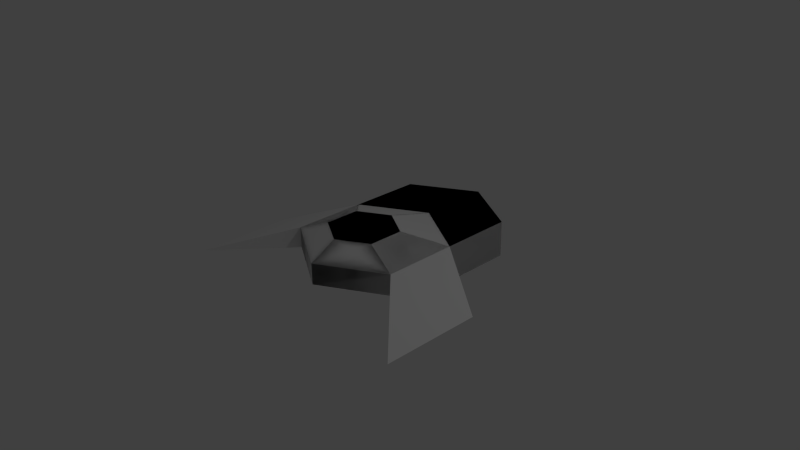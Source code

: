 # Source: ship.blend  (saved by Blender 2.72.0; exported with 4.5.12 LTS)
import bpy
from mathutils import Matrix  # noqa: F401  (used for matrix-valued properties, if any)

bpy.ops.wm.read_factory_settings(use_empty=True)
scene = bpy.context.scene
scene.name = 'Scene'

# ---- collections
col_collection_1 = bpy.data.collections.new('Collection 1'); scene.collection.children.link(col_collection_1)

# ---- world
world_world = bpy.data.worlds.new('World'); scene.world = world_world
world_world.color = (0.05088, 0.05088, 0.05088)
world_world.use_sun_shadow = False
world_world.sun_shadow_jitter_overblur = 0.0
world_world.cycles.sampling_method = 'MANUAL'
world_world.cycles.sample_map_resolution = 256

# ---- cameras
cam_camera = bpy.data.cameras.new('Camera')
cam_camera.clip_end = 100.0
cam_camera.lens = 35.0
cam_camera.sensor_width = 32.0
cam_camera.sensor_height = 18.0
cam_camera.ortho_scale = 7.314
cam_camera.dof.focus_distance = 0.0
cam_camera.dof.aperture_fstop = 128.0

# ---- lights
light_lamp = bpy.data.lights.new('Lamp', 'POINT')
light_lamp.transmission_factor = 0.0
light_lamp.cutoff_distance = 30.0
light_lamp.energy = 100.0
light_lamp.shadow_buffer_clip_start = 1.001
light_lamp.shadow_soft_size = 0.1
light_lamp.shadow_maximum_resolution = 0.006
light_lamp.use_absolute_resolution = True
light_lamp.cycles.use_multiple_importance_sampling = False

# ---- meshes
me_cylinder_003 = bpy.data.meshes.new('Cylinder.003')
me_cylinder_003.from_pydata([(0.0, 1.0, -0.0427), (0.0, 1.0, 0.25), (0.866, 0.5, -0.0427), (0.866, 0.5, 0.25), (0.866, -0.5, -0.25), (0.866, -0.5, 0.25), (-8.742e-08, -1.0, -0.25), (-8.742e-08, -1.0, 0.25), (-0.866, -0.5, -0.25), (-0.866, -0.5, 0.25), (-0.866, 0.5, -0.0427), (-0.866, 0.5, 0.25), (0.866, -1.489, -0.25), (0.866, -1.489, 0.25), (-1.896e-07, -1.989, -0.25), (-1.896e-07, -1.989, 0.25), (-0.866, -1.489, -0.25), (-0.866, -1.489, 0.25), (0.866, -1.489, -0.25), (0.866, -1.489, 0.25), (-1.896e-07, -1.989, -0.25), (-1.896e-07, -1.989, 0.25), (-0.866, -1.489, -0.25), (-0.866, -1.489, 0.25), (1.797, 1.412, -0.09898), (1.797, 0.08076, -0.09898), (-9.279e-09, 0.6345, 0.4444), (0.415, 0.3949, 0.4444), (0.415, -0.08423, 0.4444), (-5.117e-08, -0.3238, 0.4444), (-0.415, -0.08423, 0.4444), (-0.415, 0.3949, 0.4444)], [], [(0, 1, 3, 2), (2, 24, 25, 4), (7, 9, 17, 15), (9, 8, 16, 17), (1, 11, 31, 26), (10, 11, 1, 0), (8, 9, 11, 10), (0, 2, 4, 6, 8, 10), (15, 17, 23, 21), (17, 16, 22, 23), (8, 6, 14, 16), (5, 7, 15, 13), (6, 4, 12, 14), (4, 5, 13, 12), (18, 19, 21, 20), (20, 21, 23, 22), (16, 14, 20, 22), (13, 15, 21, 19), (14, 12, 18, 20), (12, 13, 19, 18), (5, 4, 25), (3, 5, 25, 24), (3, 24, 2), (27, 26, 31, 30, 29, 28), (11, 9, 30, 31), (9, 7, 29, 30), (7, 5, 28, 29), (5, 3, 27, 28), (3, 1, 26, 27)])
me_cylinder_003.use_remesh_preserve_volume = False
me_cylinder_003.use_remesh_preserve_attributes = False
me_cylinder_003.use_mirror_vertex_groups = False
me_cylinder_003.update()
arm_armature = bpy.data.armatures.new('Armature')  # bones are not reproduced

# ---- objects
ob_ship = bpy.data.objects.new('Ship', me_cylinder_003)
ob_armature = bpy.data.objects.new('Armature', arm_armature)
ob_lamp = bpy.data.objects.new('Lamp', light_lamp)
ob_camera = bpy.data.objects.new('Camera', cam_camera)

# ---- transforms, parenting, visibility, modifiers, constraints
ob_ship.location = (0.0, 0.0, 0.0)
ob_ship.rotation_euler = (0.0, 0.0, 3.142)
ob_ship.lineart.crease_threshold = 0.0
_m = ob_ship.modifiers.new('Mirror', 'MIRROR')
ob_armature.location = (-0.1723, -0.5363, 0.8069)
ob_armature.lineart.crease_threshold = 0.0
ob_lamp.location = (4.076, 1.005, 5.904)
ob_lamp.rotation_euler = (0.6503, 0.05522, 1.866)
ob_lamp.lock_rotations_4d = False
ob_lamp.empty_display_type = 'ARROWS'
ob_lamp.color = (0.0, 0.0, 0.0, 0.0)
ob_lamp.lineart.crease_threshold = 0.0
ob_camera.location = (7.481, -6.508, 5.344)
ob_camera.rotation_euler = (1.109, 0.01082, 0.8149)
ob_camera.lock_rotations_4d = False
ob_camera.empty_display_type = 'ARROWS'
ob_camera.color = (0.0, 0.0, 0.0, 0.0)
ob_camera.display_type = 'WIRE'
ob_camera.lineart.crease_threshold = 0.0

# ---- collection membership
col_collection_1.objects.link(ob_ship)
col_collection_1.objects.link(ob_armature)
col_collection_1.objects.link(ob_lamp)
col_collection_1.objects.link(ob_camera)

# ---- scene / render settings (as saved in the file)
scene.camera = ob_camera
scene.frame_start = 1; scene.frame_end = 250; scene.frame_set(1)
scene.render.engine = 'BLENDER_EEVEE_NEXT'
scene.render.resolution_percentage = 50
scene.render.dither_intensity = 0.0
scene.cycles.use_denoising = False
scene.cycles.samples = 10
scene.cycles.sampling_pattern = 'TABULATED_SOBOL'
scene.cycles.light_sampling_threshold = 0.0
scene.cycles.use_adaptive_sampling = False
scene.cycles.use_light_tree = False
scene.cycles.blur_glossy = 0.0
scene.cycles.pixel_filter_type = 'GAUSSIAN'
scene.cycles.sample_clamp_indirect = 0.0
scene.view_settings.view_transform = 'Standard'
bpy.context.view_layer.update()
